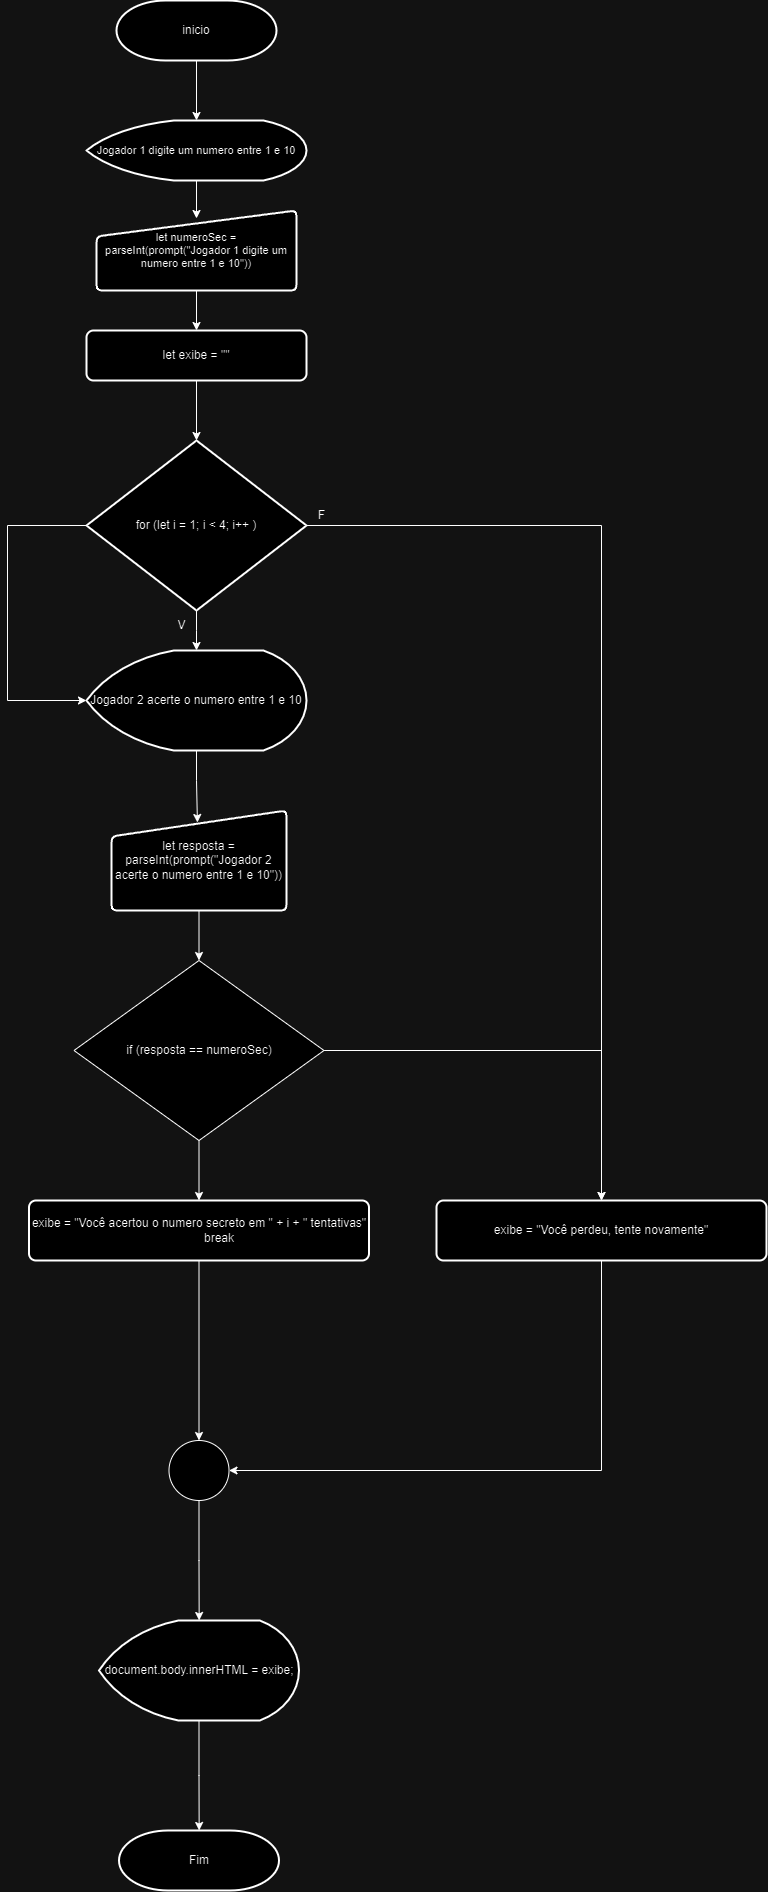

The diagram above was exported from draw.io. Its source (the exported page's mxGraphModel, read from the mxfile embedded in the PNG):
<mxGraphModel dx="3545" dy="3097" grid="1" gridSize="10" guides="1" tooltips="1" connect="1" arrows="1" fold="1" page="1" pageScale="1" pageWidth="827" pageHeight="1169" math="0" shadow="0">
  <root>
    <mxCell id="0" />
    <mxCell id="1" parent="0" />
    <mxCell id="DhpHMfOzQ_0vbBGYMmqL-18" style="edgeStyle=orthogonalEdgeStyle;rounded=0;orthogonalLoop=1;jettySize=auto;html=1;exitX=0.5;exitY=1;exitDx=0;exitDy=0;exitPerimeter=0;entryX=0.5;entryY=0;entryDx=0;entryDy=0;entryPerimeter=0;" parent="1" source="DhpHMfOzQ_0vbBGYMmqL-1" target="DhpHMfOzQ_0vbBGYMmqL-13" edge="1">
      <mxGeometry relative="1" as="geometry" />
    </mxCell>
    <mxCell id="DhpHMfOzQ_0vbBGYMmqL-1" value="inicio" style="strokeWidth=2;html=1;shape=mxgraph.flowchart.terminator;whiteSpace=wrap;" parent="1" vertex="1">
      <mxGeometry x="320" y="-1110" width="160" height="60" as="geometry" />
    </mxCell>
    <mxCell id="DhpHMfOzQ_0vbBGYMmqL-4" style="edgeStyle=orthogonalEdgeStyle;rounded=0;orthogonalLoop=1;jettySize=auto;html=1;exitX=0.5;exitY=1;exitDx=0;exitDy=0;exitPerimeter=0;entryX=0.5;entryY=0;entryDx=0;entryDy=0;" parent="1" source="DhpHMfOzQ_0vbBGYMmqL-2" edge="1">
      <mxGeometry relative="1" as="geometry">
        <mxPoint x="400" y="-460" as="targetPoint" />
      </mxGeometry>
    </mxCell>
    <mxCell id="W3G5iiQ3dNDbBgaU0sQa-3" style="edgeStyle=orthogonalEdgeStyle;rounded=0;orthogonalLoop=1;jettySize=auto;html=1;exitX=0;exitY=0.5;exitDx=0;exitDy=0;exitPerimeter=0;entryX=0;entryY=0.5;entryDx=0;entryDy=0;entryPerimeter=0;" edge="1" parent="1" source="DhpHMfOzQ_0vbBGYMmqL-2" target="W3G5iiQ3dNDbBgaU0sQa-2">
      <mxGeometry relative="1" as="geometry">
        <mxPoint x="210" y="-330" as="targetPoint" />
        <Array as="points">
          <mxPoint x="211" y="-585" />
          <mxPoint x="211" y="-410" />
        </Array>
      </mxGeometry>
    </mxCell>
    <mxCell id="W3G5iiQ3dNDbBgaU0sQa-17" style="edgeStyle=orthogonalEdgeStyle;rounded=0;orthogonalLoop=1;jettySize=auto;html=1;exitX=1;exitY=0.5;exitDx=0;exitDy=0;exitPerimeter=0;entryX=0.5;entryY=0;entryDx=0;entryDy=0;" edge="1" parent="1" source="DhpHMfOzQ_0vbBGYMmqL-2" target="W3G5iiQ3dNDbBgaU0sQa-12">
      <mxGeometry relative="1" as="geometry">
        <mxPoint x="790" y="-590" as="targetPoint" />
      </mxGeometry>
    </mxCell>
    <mxCell id="DhpHMfOzQ_0vbBGYMmqL-2" value="for (let i = 1; i &lt; 4; i++ )" style="strokeWidth=2;shape=mxgraph.flowchart.decision;whiteSpace=wrap;strokeColor=default;" parent="1" vertex="1">
      <mxGeometry x="290" y="-670" width="220" height="170" as="geometry" />
    </mxCell>
    <mxCell id="DhpHMfOzQ_0vbBGYMmqL-11" value="V" style="text;html=1;align=center;verticalAlign=middle;resizable=0;points=[];autosize=1;strokeColor=none;fillColor=none;" parent="1" vertex="1">
      <mxGeometry x="370" y="-500" width="30" height="30" as="geometry" />
    </mxCell>
    <mxCell id="DhpHMfOzQ_0vbBGYMmqL-12" value="F" style="text;html=1;align=center;verticalAlign=middle;resizable=0;points=[];autosize=1;strokeColor=none;fillColor=none;" parent="1" vertex="1">
      <mxGeometry x="510" y="-610" width="30" height="30" as="geometry" />
    </mxCell>
    <mxCell id="DhpHMfOzQ_0vbBGYMmqL-17" style="edgeStyle=orthogonalEdgeStyle;rounded=0;orthogonalLoop=1;jettySize=auto;html=1;exitX=0.5;exitY=1;exitDx=0;exitDy=0;exitPerimeter=0;entryX=0.5;entryY=0.1;entryDx=0;entryDy=0;entryPerimeter=0;" parent="1" source="DhpHMfOzQ_0vbBGYMmqL-13" target="DhpHMfOzQ_0vbBGYMmqL-14" edge="1">
      <mxGeometry relative="1" as="geometry" />
    </mxCell>
    <mxCell id="DhpHMfOzQ_0vbBGYMmqL-13" value="Jogador 1 digite um numero entre 1 e 10" style="strokeWidth=2;shape=mxgraph.flowchart.display;whiteSpace=wrap;fontSize=11;" parent="1" vertex="1">
      <mxGeometry x="290" y="-990" width="220" height="60" as="geometry" />
    </mxCell>
    <mxCell id="DhpHMfOzQ_0vbBGYMmqL-20" style="edgeStyle=orthogonalEdgeStyle;rounded=0;orthogonalLoop=1;jettySize=auto;html=1;exitX=0.5;exitY=1;exitDx=0;exitDy=0;entryX=0.5;entryY=0;entryDx=0;entryDy=0;" parent="1" source="DhpHMfOzQ_0vbBGYMmqL-14" target="DhpHMfOzQ_0vbBGYMmqL-19" edge="1">
      <mxGeometry relative="1" as="geometry" />
    </mxCell>
    <mxCell id="DhpHMfOzQ_0vbBGYMmqL-14" value="let numeroSec = parseInt(prompt(&quot;Jogador 1 digite um numero entre 1 e 10&quot;))" style="strokeWidth=2;shape=manualInput;whiteSpace=wrap;rounded=1;size=26;arcSize=11;fontSize=11;" parent="1" vertex="1">
      <mxGeometry x="300" y="-900" width="200" height="80" as="geometry" />
    </mxCell>
    <mxCell id="W3G5iiQ3dNDbBgaU0sQa-1" style="edgeStyle=orthogonalEdgeStyle;rounded=0;orthogonalLoop=1;jettySize=auto;html=1;exitX=0.5;exitY=1;exitDx=0;exitDy=0;" edge="1" parent="1" source="DhpHMfOzQ_0vbBGYMmqL-19" target="DhpHMfOzQ_0vbBGYMmqL-2">
      <mxGeometry relative="1" as="geometry" />
    </mxCell>
    <mxCell id="DhpHMfOzQ_0vbBGYMmqL-19" value="let exibe = &quot;&quot;" style="rounded=1;whiteSpace=wrap;absoluteArcSize=1;arcSize=14;strokeWidth=2;" parent="1" vertex="1">
      <mxGeometry x="290" y="-780" width="220" height="50" as="geometry" />
    </mxCell>
    <mxCell id="W3G5iiQ3dNDbBgaU0sQa-2" value="Jogador 2 acerte o numero entre 1 e 10" style="strokeWidth=2;shape=mxgraph.flowchart.display;whiteSpace=wrap;" vertex="1" parent="1">
      <mxGeometry x="290" y="-460" width="220" height="100" as="geometry" />
    </mxCell>
    <mxCell id="W3G5iiQ3dNDbBgaU0sQa-8" style="edgeStyle=orthogonalEdgeStyle;rounded=0;orthogonalLoop=1;jettySize=auto;html=1;exitX=0.5;exitY=1;exitDx=0;exitDy=0;entryX=0.5;entryY=0;entryDx=0;entryDy=0;" edge="1" parent="1" source="W3G5iiQ3dNDbBgaU0sQa-4" target="W3G5iiQ3dNDbBgaU0sQa-7">
      <mxGeometry relative="1" as="geometry" />
    </mxCell>
    <mxCell id="W3G5iiQ3dNDbBgaU0sQa-4" value="let resposta = parseInt(prompt(&quot;Jogador 2 acerte o numero entre 1 e 10&quot;))" style="strokeWidth=2;shape=manualInput;whiteSpace=wrap;rounded=1;size=26;arcSize=11;" vertex="1" parent="1">
      <mxGeometry x="315" y="-300" width="175" height="100" as="geometry" />
    </mxCell>
    <mxCell id="W3G5iiQ3dNDbBgaU0sQa-6" style="edgeStyle=orthogonalEdgeStyle;rounded=0;orthogonalLoop=1;jettySize=auto;html=1;exitX=0.5;exitY=1;exitDx=0;exitDy=0;exitPerimeter=0;entryX=0.491;entryY=0.12;entryDx=0;entryDy=0;entryPerimeter=0;" edge="1" parent="1" source="W3G5iiQ3dNDbBgaU0sQa-2" target="W3G5iiQ3dNDbBgaU0sQa-4">
      <mxGeometry relative="1" as="geometry" />
    </mxCell>
    <mxCell id="W3G5iiQ3dNDbBgaU0sQa-10" style="edgeStyle=orthogonalEdgeStyle;rounded=0;orthogonalLoop=1;jettySize=auto;html=1;exitX=0.5;exitY=1;exitDx=0;exitDy=0;entryX=0.5;entryY=0;entryDx=0;entryDy=0;" edge="1" parent="1" source="W3G5iiQ3dNDbBgaU0sQa-7" target="W3G5iiQ3dNDbBgaU0sQa-9">
      <mxGeometry relative="1" as="geometry" />
    </mxCell>
    <mxCell id="W3G5iiQ3dNDbBgaU0sQa-11" style="edgeStyle=orthogonalEdgeStyle;rounded=0;orthogonalLoop=1;jettySize=auto;html=1;exitX=1;exitY=0.5;exitDx=0;exitDy=0;entryX=0.5;entryY=0;entryDx=0;entryDy=0;" edge="1" parent="1" source="W3G5iiQ3dNDbBgaU0sQa-7" target="W3G5iiQ3dNDbBgaU0sQa-12">
      <mxGeometry relative="1" as="geometry">
        <mxPoint x="800" y="50" as="targetPoint" />
      </mxGeometry>
    </mxCell>
    <mxCell id="W3G5iiQ3dNDbBgaU0sQa-7" value="if (resposta == numeroSec)" style="rhombus;whiteSpace=wrap;" vertex="1" parent="1">
      <mxGeometry x="277.5" y="-150" width="250" height="180" as="geometry" />
    </mxCell>
    <mxCell id="W3G5iiQ3dNDbBgaU0sQa-15" style="edgeStyle=orthogonalEdgeStyle;rounded=0;orthogonalLoop=1;jettySize=auto;html=1;exitX=0.5;exitY=1;exitDx=0;exitDy=0;" edge="1" parent="1" source="W3G5iiQ3dNDbBgaU0sQa-9" target="W3G5iiQ3dNDbBgaU0sQa-14">
      <mxGeometry relative="1" as="geometry" />
    </mxCell>
    <mxCell id="W3G5iiQ3dNDbBgaU0sQa-9" value="exibe = &quot;Você acertou o numero secreto em &quot; + i + &quot; tentativas&quot;&#10;            break" style="rounded=1;whiteSpace=wrap;absoluteArcSize=1;arcSize=14;strokeWidth=2;" vertex="1" parent="1">
      <mxGeometry x="232.5" y="90" width="340" height="60" as="geometry" />
    </mxCell>
    <mxCell id="W3G5iiQ3dNDbBgaU0sQa-12" value="exibe = &quot;Você perdeu, tente novamente&quot;" style="rounded=1;whiteSpace=wrap;absoluteArcSize=1;arcSize=14;strokeWidth=2;" vertex="1" parent="1">
      <mxGeometry x="640" y="90" width="330" height="60" as="geometry" />
    </mxCell>
    <mxCell id="W3G5iiQ3dNDbBgaU0sQa-18" style="edgeStyle=orthogonalEdgeStyle;rounded=0;orthogonalLoop=1;jettySize=auto;html=1;exitX=0.5;exitY=1;exitDx=0;exitDy=0;exitPerimeter=0;" edge="1" parent="1" source="W3G5iiQ3dNDbBgaU0sQa-14">
      <mxGeometry relative="1" as="geometry">
        <mxPoint x="402.6521739130435" y="510" as="targetPoint" />
      </mxGeometry>
    </mxCell>
    <mxCell id="W3G5iiQ3dNDbBgaU0sQa-14" value="" style="verticalLabelPosition=bottom;verticalAlign=top;html=1;shape=mxgraph.flowchart.on-page_reference;" vertex="1" parent="1">
      <mxGeometry x="372.5" y="330" width="60" height="60" as="geometry" />
    </mxCell>
    <mxCell id="W3G5iiQ3dNDbBgaU0sQa-16" style="edgeStyle=orthogonalEdgeStyle;rounded=0;orthogonalLoop=1;jettySize=auto;html=1;exitX=0.5;exitY=1;exitDx=0;exitDy=0;entryX=1;entryY=0.5;entryDx=0;entryDy=0;entryPerimeter=0;" edge="1" parent="1" source="W3G5iiQ3dNDbBgaU0sQa-12" target="W3G5iiQ3dNDbBgaU0sQa-14">
      <mxGeometry relative="1" as="geometry" />
    </mxCell>
    <mxCell id="W3G5iiQ3dNDbBgaU0sQa-20" style="edgeStyle=orthogonalEdgeStyle;rounded=0;orthogonalLoop=1;jettySize=auto;html=1;exitX=0.5;exitY=1;exitDx=0;exitDy=0;exitPerimeter=0;" edge="1" parent="1" source="W3G5iiQ3dNDbBgaU0sQa-19">
      <mxGeometry relative="1" as="geometry">
        <mxPoint x="402.6521739130435" y="720" as="targetPoint" />
      </mxGeometry>
    </mxCell>
    <mxCell id="W3G5iiQ3dNDbBgaU0sQa-19" value="document.body.innerHTML = exibe;" style="strokeWidth=2;shape=mxgraph.flowchart.display;whiteSpace=wrap;" vertex="1" parent="1">
      <mxGeometry x="302.5" y="510" width="200" height="100" as="geometry" />
    </mxCell>
    <mxCell id="W3G5iiQ3dNDbBgaU0sQa-21" value="Fim" style="strokeWidth=2;html=1;shape=mxgraph.flowchart.terminator;whiteSpace=wrap;" vertex="1" parent="1">
      <mxGeometry x="322.5" y="720" width="160" height="60" as="geometry" />
    </mxCell>
  </root>
</mxGraphModel>